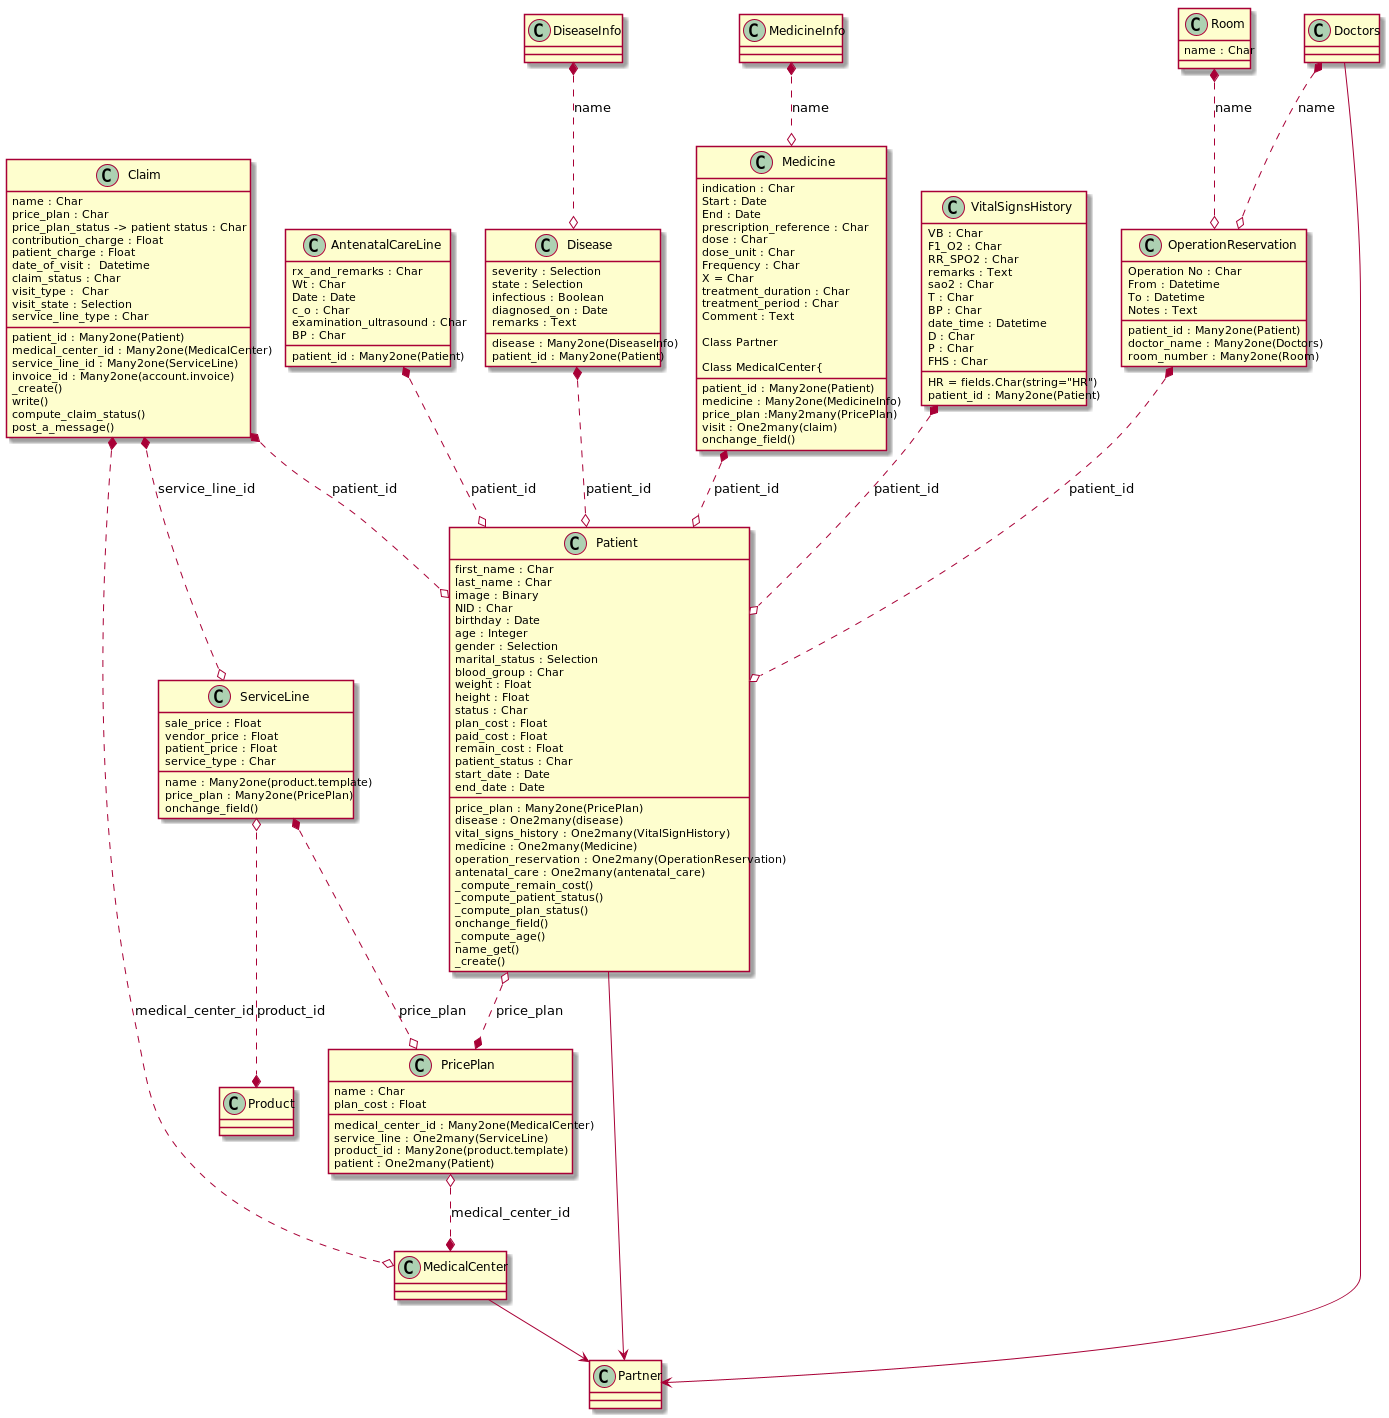

The diagram above was rendered by PlantUML. Its source (embedded in the PNG):
@startuml

Claim *..o Patient : patient_id
Claim *..o MedicalCenter : medical_center_id
Claim *..o ServiceLine : service_line_id

ServiceLine *..o PricePlan : price_plan
ServiceLine o..* Product : product_id


PricePlan o..* MedicalCenter : medical_center_id

Patient o..* PricePlan : price_plan

AntenatalCareLine *..o Patient : patient_id
Disease *..o Patient : patient_id
Medicine *..o Patient : patient_id
OperationReservation *..o Patient : patient_id
VitalSignsHistory *..o Patient : patient_id

DiseaseInfo *..o Disease : name
MedicineInfo *..o Medicine : name
Doctors *..o OperationReservation : name
Room *..o OperationReservation : name

MedicalCenter --> Partner
Patient --> Partner
Doctors --> Partner



class Room{
name : Char
}
class Doctors{
}
class MedicineInfo{
}
class DiseaseInfo{
}
class OperationReservation{
    Operation No : Char
    From : Datetime
    To : Datetime
    Notes : Text
    patient_id : Many2one(Patient)
    doctor_name : Many2one(Doctors)
    room_number : Many2one(Room)
}


class VitalSignsHistory{
    VB : Char
    F1_O2 : Char
    RR_SPO2 : Char
    remarks : Text
    sao2 : Char
    T : Char
    BP : Char
    HR = fields.Char(string="HR")
    date_time : Datetime
    D : Char
    P : Char
    FHS : Char
    patient_id : Many2one(Patient)
}
class Disease{
    severity : Selection
    state : Selection
    infectious : Boolean
    diagnosed_on : Date
    remarks : Text
    disease : Many2one(DiseaseInfo)
    patient_id : Many2one(Patient)
}

class AntenatalCareLine{
    rx_and_remarks : Char
    Wt : Char
    Date : Date
    c_o : Char
    examination_ultrasound : Char
    BP : Char
    patient_id : Many2one(Patient)
}

Class Medicine{
    patient_id : Many2one(Patient)
    medicine : Many2one(MedicineInfo)
    indication : Char
    Start : Date
    End : Date
    prescription_reference : Char
    dose : Char
    dose_unit : Char
    Frequency : Char
    X = Char
    treatment_duration : Char
    treatment_period : Char
    Comment : Text

Class Partner

Class MedicalCenter{
    price_plan :Many2many(PricePlan)
    visit : One2many(claim)
    onchange_field()
}

Class ServiceLine
{
    sale_price : Float
    vendor_price : Float
    patient_price : Float
    service_type : Char
    name : Many2one(product.template)
    price_plan : Many2one(PricePlan)
    onchange_field()
}




Class PricePlan{
    name : Char
    plan_cost : Float
    medical_center_id : Many2one(MedicalCenter)
    service_line : One2many(ServiceLine)
    product_id : Many2one(product.template)
    patient : One2many(Patient)
}

Class Patient{
    first_name : Char
    last_name : Char
    image : Binary
    NID : Char
    birthday : Date
    age : Integer
    gender : Selection
    marital_status : Selection
    blood_group : Char
    weight : Float
    height : Float
    status : Char
    plan_cost : Float
    paid_cost : Float
    remain_cost : Float
    patient_status : Char
    start_date : Date
    end_date : Date

    price_plan : Many2one(PricePlan)
    disease : One2many(disease)
    vital_signs_history : One2many(VitalSignHistory)
    medicine : One2many(Medicine)
    operation_reservation : One2many(OperationReservation)
    antenatal_care : One2many(antenatal_care)
    _compute_remain_cost()
    _compute_patient_status()
    _compute_plan_status()
    onchange_field()
    _compute_age()
    name_get()
    _create()
}




Class Claim{
    name : Char
    price_plan : Char
    price_plan_status -> patient status : Char
    contribution_charge : Float
    patient_charge : Float
    date_of_visit :  Datetime
    claim_status : Char
    visit_type :  Char
    visit_state : Selection
    service_line_type : Char
    patient_id : Many2one(Patient)
    medical_center_id : Many2one(MedicalCenter)
    service_line_id : Many2one(ServiceLine)
    invoice_id : Many2one(account.invoice)
    _create()
    write()
    compute_claim_status()
    post_a_message()
}

@enduml